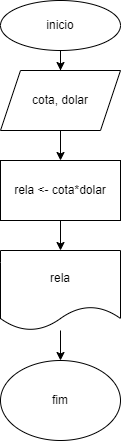

The diagram above was exported from draw.io. Its source (the exported page's mxGraphModel, read from the mxfile embedded in the PNG):
<mxGraphModel dx="1034" dy="470" grid="1" gridSize="10" guides="1" tooltips="1" connect="1" arrows="1" fold="1" page="1" pageScale="1" pageWidth="827" pageHeight="1169" math="0" shadow="0">
  <root>
    <mxCell id="0" />
    <mxCell id="1" parent="0" />
    <mxCell id="GVPLo9U6y2IkxTYbRTd3-3" value="" style="edgeStyle=orthogonalEdgeStyle;rounded=0;orthogonalLoop=1;jettySize=auto;html=1;" edge="1" parent="1" source="GVPLo9U6y2IkxTYbRTd3-1" target="GVPLo9U6y2IkxTYbRTd3-2">
      <mxGeometry relative="1" as="geometry" />
    </mxCell>
    <mxCell id="GVPLo9U6y2IkxTYbRTd3-1" value="inicio" style="ellipse;whiteSpace=wrap;html=1;" vertex="1" parent="1">
      <mxGeometry x="30" y="10" width="120" height="50" as="geometry" />
    </mxCell>
    <mxCell id="GVPLo9U6y2IkxTYbRTd3-5" value="" style="edgeStyle=orthogonalEdgeStyle;rounded=0;orthogonalLoop=1;jettySize=auto;html=1;" edge="1" parent="1" source="GVPLo9U6y2IkxTYbRTd3-2" target="GVPLo9U6y2IkxTYbRTd3-4">
      <mxGeometry relative="1" as="geometry" />
    </mxCell>
    <mxCell id="GVPLo9U6y2IkxTYbRTd3-2" value="cota, dolar" style="shape=parallelogram;perimeter=parallelogramPerimeter;whiteSpace=wrap;html=1;fixedSize=1;" vertex="1" parent="1">
      <mxGeometry x="30" y="80" width="120" height="60" as="geometry" />
    </mxCell>
    <mxCell id="GVPLo9U6y2IkxTYbRTd3-7" value="" style="edgeStyle=orthogonalEdgeStyle;rounded=0;orthogonalLoop=1;jettySize=auto;html=1;" edge="1" parent="1" source="GVPLo9U6y2IkxTYbRTd3-4" target="GVPLo9U6y2IkxTYbRTd3-6">
      <mxGeometry relative="1" as="geometry" />
    </mxCell>
    <mxCell id="GVPLo9U6y2IkxTYbRTd3-4" value="rela &amp;lt;- cota*dolar" style="whiteSpace=wrap;html=1;" vertex="1" parent="1">
      <mxGeometry x="30" y="170" width="120" height="60" as="geometry" />
    </mxCell>
    <mxCell id="GVPLo9U6y2IkxTYbRTd3-9" value="" style="edgeStyle=orthogonalEdgeStyle;rounded=0;orthogonalLoop=1;jettySize=auto;html=1;" edge="1" parent="1" source="GVPLo9U6y2IkxTYbRTd3-6" target="GVPLo9U6y2IkxTYbRTd3-8">
      <mxGeometry relative="1" as="geometry" />
    </mxCell>
    <mxCell id="GVPLo9U6y2IkxTYbRTd3-6" value="rela" style="shape=document;whiteSpace=wrap;html=1;boundedLbl=1;" vertex="1" parent="1">
      <mxGeometry x="30" y="260" width="120" height="80" as="geometry" />
    </mxCell>
    <mxCell id="GVPLo9U6y2IkxTYbRTd3-8" value="fim" style="ellipse;whiteSpace=wrap;html=1;" vertex="1" parent="1">
      <mxGeometry x="30" y="370" width="120" height="80" as="geometry" />
    </mxCell>
  </root>
</mxGraphModel>